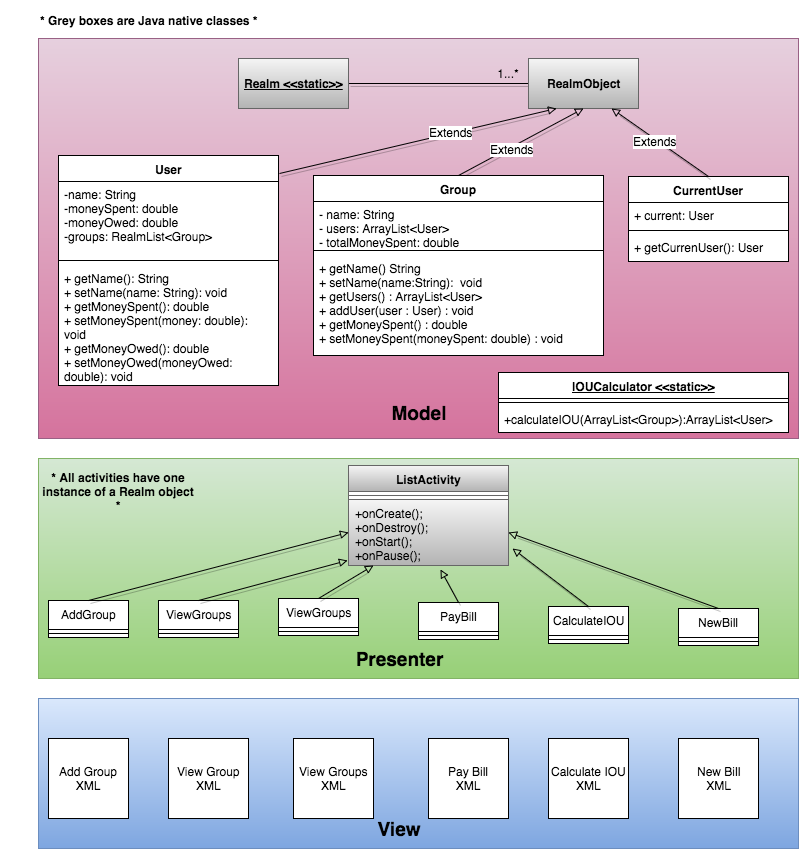

The diagram above was exported from draw.io. Its source (the exported page's mxGraphModel, read from the mxfile embedded in the PNG):
<mxGraphModel dx="819" dy="632" grid="1" gridSize="10" guides="1" tooltips="1" connect="1" arrows="1" fold="1" page="1" pageScale="1" pageWidth="850" pageHeight="1100" math="0" shadow="0">
  <root>
    <mxCell id="0" />
    <mxCell id="1" parent="0" />
    <mxCell id="76114a84e19a55ec-8" value="" style="whiteSpace=wrap;html=1;strokeColor=#6c8ebf;fillColor=#dae8fc;fontSize=12;fontColor=#000000;gradientColor=#7ea6e0;" vertex="1" parent="1">
      <mxGeometry x="40" y="700" width="760" height="150" as="geometry" />
    </mxCell>
    <mxCell id="76114a84e19a55ec-25" value="" style="whiteSpace=wrap;html=1;strokeColor=#82b366;fillColor=#d5e8d4;fontSize=12;fontColor=#000000;gradientColor=#97d077;" vertex="1" parent="1">
      <mxGeometry x="40" y="460" width="760" height="220" as="geometry" />
    </mxCell>
    <mxCell id="76114a84e19a55ec-26" value="&lt;span style=&quot;font-weight: normal&quot;&gt;AddGroup&lt;/span&gt;" style="swimlane;html=1;fontStyle=1;align=center;verticalAlign=top;childLayout=stackLayout;horizontal=1;startSize=29;horizontalStack=0;resizeParent=1;resizeLast=0;collapsible=1;marginBottom=0;swimlaneFillColor=#ffffff;strokeColor=#000000;fillColor=#FFFFFF;fontSize=12;fontColor=#000000;" vertex="1" parent="1">
      <mxGeometry x="50" y="602" width="80" height="37" as="geometry" />
    </mxCell>
    <mxCell id="76114a84e19a55ec-28" value="" style="line;html=1;strokeWidth=1;fillColor=none;align=left;verticalAlign=middle;spacingTop=-1;spacingLeft=3;spacingRight=3;rotatable=0;labelPosition=right;points=[];portConstraint=eastwest;" vertex="1" parent="76114a84e19a55ec-26">
      <mxGeometry y="29" width="80" height="8" as="geometry" />
    </mxCell>
    <mxCell id="76114a84e19a55ec-30" value="" style="whiteSpace=wrap;html=1;strokeColor=#996185;fillColor=#e6d0de;fontSize=12;fontColor=#000000;gradientColor=#d5739d;" vertex="1" parent="1">
      <mxGeometry x="40" y="40" width="760" height="400" as="geometry" />
    </mxCell>
    <mxCell id="76114a84e19a55ec-31" value="&lt;font style=&quot;font-size: 19px&quot;&gt;&lt;b&gt;Presenter&lt;/b&gt;&lt;/font&gt;" style="text;html=1;strokeColor=none;fillColor=none;align=center;verticalAlign=middle;whiteSpace=wrap;fontSize=12;fontColor=#000000;" vertex="1" parent="1">
      <mxGeometry x="380" y="650" width="40" height="20" as="geometry" />
    </mxCell>
    <mxCell id="76114a84e19a55ec-33" value="&lt;font style=&quot;font-size: 19px&quot;&gt;&lt;b&gt;Model&lt;/b&gt;&lt;/font&gt;" style="text;html=1;strokeColor=none;fillColor=none;align=center;verticalAlign=middle;whiteSpace=wrap;fontSize=12;fontColor=#000000;" vertex="1" parent="1">
      <mxGeometry x="400" y="404" width="40" height="20" as="geometry" />
    </mxCell>
    <mxCell id="76114a84e19a55ec-43" value="CurrentUser" style="swimlane;html=1;fontStyle=1;align=center;verticalAlign=top;childLayout=stackLayout;horizontal=1;startSize=26;horizontalStack=0;resizeParent=1;resizeLast=0;collapsible=1;marginBottom=0;swimlaneFillColor=#ffffff;strokeColor=#000000;fillColor=#FFFFFF;fontSize=12;fontColor=#000000;" vertex="1" parent="1">
      <mxGeometry x="630" y="178" width="160" height="85" as="geometry" />
    </mxCell>
    <mxCell id="76114a84e19a55ec-44" value="+ current: User&lt;div&gt;&lt;div&gt;&lt;br&gt;&lt;/div&gt;&lt;/div&gt;" style="text;html=1;strokeColor=none;fillColor=none;align=left;verticalAlign=top;spacingLeft=4;spacingRight=4;whiteSpace=wrap;overflow=hidden;rotatable=0;points=[[0,0.5],[1,0.5]];portConstraint=eastwest;" vertex="1" parent="76114a84e19a55ec-43">
      <mxGeometry y="26" width="160" height="24" as="geometry" />
    </mxCell>
    <mxCell id="76114a84e19a55ec-45" value="" style="line;html=1;strokeWidth=1;fillColor=none;align=left;verticalAlign=middle;spacingTop=-1;spacingLeft=3;spacingRight=3;rotatable=0;labelPosition=right;points=[];portConstraint=eastwest;" vertex="1" parent="76114a84e19a55ec-43">
      <mxGeometry y="50" width="160" height="8" as="geometry" />
    </mxCell>
    <mxCell id="76114a84e19a55ec-46" value="+ getCurrenUser(): User" style="text;html=1;strokeColor=none;fillColor=none;align=left;verticalAlign=top;spacingLeft=4;spacingRight=4;whiteSpace=wrap;overflow=hidden;rotatable=0;points=[[0,0.5],[1,0.5]];portConstraint=eastwest;" vertex="1" parent="76114a84e19a55ec-43">
      <mxGeometry y="58" width="160" height="22" as="geometry" />
    </mxCell>
    <mxCell id="76114a84e19a55ec-79" value="Add Group&lt;div&gt;XML&lt;/div&gt;" style="html=1;strokeColor=#000000;fillColor=#FFFFFF;fontSize=12;fontColor=#000000;" vertex="1" parent="1">
      <mxGeometry x="50" y="740" width="80" height="80" as="geometry" />
    </mxCell>
    <mxCell id="76114a84e19a55ec-80" value="&lt;div&gt;View Groups&lt;/div&gt;&lt;div&gt;XML&lt;/div&gt;" style="html=1;strokeColor=#000000;fillColor=#FFFFFF;fontSize=12;fontColor=#000000;" vertex="1" parent="1">
      <mxGeometry x="295" y="740" width="80" height="80" as="geometry" />
    </mxCell>
    <mxCell id="76114a84e19a55ec-81" value="&lt;div&gt;View Group&lt;/div&gt;&lt;div&gt;XML&lt;/div&gt;" style="html=1;strokeColor=#000000;fillColor=#FFFFFF;fontSize=12;fontColor=#000000;" vertex="1" parent="1">
      <mxGeometry x="170" y="740" width="80" height="80" as="geometry" />
    </mxCell>
    <mxCell id="76114a84e19a55ec-82" value="&lt;div&gt;Pay Bill&lt;/div&gt;&lt;div&gt;XML&lt;/div&gt;" style="html=1;strokeColor=#000000;fillColor=#FFFFFF;fontSize=12;fontColor=#000000;" vertex="1" parent="1">
      <mxGeometry x="430" y="740" width="80" height="80" as="geometry" />
    </mxCell>
    <mxCell id="76114a84e19a55ec-83" value="Calculate IOU&lt;div&gt;XML&lt;/div&gt;" style="html=1;strokeColor=#000000;fillColor=#FFFFFF;fontSize=12;fontColor=#000000;" vertex="1" parent="1">
      <mxGeometry x="550" y="740" width="80" height="80" as="geometry" />
    </mxCell>
    <mxCell id="76114a84e19a55ec-84" value="New Bill&lt;div&gt;XML&lt;/div&gt;" style="html=1;strokeColor=#000000;fillColor=#FFFFFF;fontSize=12;fontColor=#000000;" vertex="1" parent="1">
      <mxGeometry x="680" y="740" width="80" height="80" as="geometry" />
    </mxCell>
    <mxCell id="76114a84e19a55ec-85" value="&lt;font style=&quot;font-size: 19px&quot;&gt;&lt;b&gt;View&lt;/b&gt;&lt;/font&gt;" style="text;html=1;strokeColor=none;fillColor=none;align=center;verticalAlign=middle;whiteSpace=wrap;fontSize=12;fontColor=#000000;" vertex="1" parent="1">
      <mxGeometry x="380" y="820" width="40" height="20" as="geometry" />
    </mxCell>
    <mxCell id="76114a84e19a55ec-94" value="" style="endArrow=classic;html=1;shadow=1;fontSize=12;fontColor=#000000;strokeColor=none;" edge="1" parent="1" source="76114a84e19a55ec-100">
      <mxGeometry width="50" height="50" relative="1" as="geometry">
        <mxPoint x="10" y="60" as="sourcePoint" />
        <mxPoint x="60" y="10" as="targetPoint" />
      </mxGeometry>
    </mxCell>
    <mxCell id="76114a84e19a55ec-95" value="" style="endArrow=none;html=1;shadow=1;fontSize=12;fontColor=#000000;rounded=0;entryX=0;entryY=0.5;startArrow=none;startFill=0;endFill=0;" edge="1" parent="1" target="76114a84e19a55ec-98">
      <mxGeometry width="50" height="50" relative="1" as="geometry">
        <mxPoint x="350" y="85" as="sourcePoint" />
        <mxPoint x="510" y="80" as="targetPoint" />
      </mxGeometry>
    </mxCell>
    <mxCell id="76114a84e19a55ec-96" value="1...*" style="text;html=1;strokeColor=none;fillColor=none;align=center;verticalAlign=middle;whiteSpace=wrap;fontSize=12;fontColor=#000000;" vertex="1" parent="1">
      <mxGeometry x="490" y="65" width="40" height="20" as="geometry" />
    </mxCell>
    <mxCell id="76114a84e19a55ec-98" value="&lt;b&gt;RealmObject&lt;/b&gt;" style="html=1;strokeColor=#666666;fillColor=#f5f5f5;fontSize=12;fontColor=#000000;gradientColor=#b3b3b3;" vertex="1" parent="1">
      <mxGeometry x="530" y="60" width="110" height="50" as="geometry" />
    </mxCell>
    <mxCell id="76114a84e19a55ec-99" value="&lt;b&gt;&lt;u&gt;Realm &amp;lt;&amp;lt;static&amp;gt;&amp;gt;&lt;/u&gt;&lt;/b&gt;" style="html=1;strokeColor=#666666;fillColor=#f5f5f5;fontSize=12;fontColor=#000000;gradientColor=#b3b3b3;" vertex="1" parent="1">
      <mxGeometry x="240" y="60" width="110" height="50" as="geometry" />
    </mxCell>
    <mxCell id="76114a84e19a55ec-100" value="* Grey boxes are Java native classes *&amp;nbsp;" style="text;html=1;resizable=0;points=[];autosize=1;align=left;verticalAlign=top;spacingTop=-4;fontSize=12;fontColor=#000000;fontStyle=1" vertex="1" parent="1">
      <mxGeometry x="40" y="13" width="220" height="20" as="geometry" />
    </mxCell>
    <mxCell id="76114a84e19a55ec-101" value="" style="endArrow=classic;html=1;shadow=1;fontSize=12;fontColor=#000000;strokeColor=none;" edge="1" parent="1" target="76114a84e19a55ec-100">
      <mxGeometry width="50" height="50" relative="1" as="geometry">
        <mxPoint x="10" y="60" as="sourcePoint" />
        <mxPoint x="60" y="10" as="targetPoint" />
      </mxGeometry>
    </mxCell>
    <mxCell id="76114a84e19a55ec-104" value="" style="endArrow=block;html=1;shadow=1;fontSize=12;fontColor=#000000;entryX=0.25;entryY=1;endFill=0;exitX=1.005;exitY=0.078;exitPerimeter=0;" edge="1" parent="1" source="18ab890bb982be29-1" target="76114a84e19a55ec-98">
      <mxGeometry width="50" height="50" relative="1" as="geometry">
        <mxPoint x="160" y="202" as="sourcePoint" />
        <mxPoint x="60" y="10" as="targetPoint" />
      </mxGeometry>
    </mxCell>
    <mxCell id="76114a84e19a55ec-105" value="Extends" style="text;html=1;resizable=0;points=[];align=center;verticalAlign=middle;labelBackgroundColor=#ffffff;fontSize=12;fontColor=#000000;" vertex="1" connectable="0" parent="76114a84e19a55ec-104">
      <mxGeometry x="0.2367" relative="1" as="geometry">
        <mxPoint y="-1" as="offset" />
      </mxGeometry>
    </mxCell>
    <mxCell id="76114a84e19a55ec-106" value="" style="endArrow=block;html=1;shadow=1;fontSize=12;fontColor=#000000;entryX=0.5;entryY=1;endFill=0;exitX=0.5;exitY=0;" edge="1" parent="1" source="18ab890bb982be29-5" target="76114a84e19a55ec-98">
      <mxGeometry width="50" height="50" relative="1" as="geometry">
        <mxPoint x="510" y="160" as="sourcePoint" />
        <mxPoint x="60" y="10" as="targetPoint" />
      </mxGeometry>
    </mxCell>
    <mxCell id="76114a84e19a55ec-107" value="Extends" style="text;html=1;resizable=0;points=[];align=center;verticalAlign=middle;labelBackgroundColor=#ffffff;fontSize=12;fontColor=#000000;" vertex="1" connectable="0" parent="76114a84e19a55ec-106">
      <mxGeometry x="-0.1599" y="-1" relative="1" as="geometry">
        <mxPoint y="1" as="offset" />
      </mxGeometry>
    </mxCell>
    <mxCell id="76114a84e19a55ec-108" value="" style="endArrow=block;html=1;shadow=1;fontSize=12;fontColor=#000000;exitX=0.5;exitY=0;entryX=0.75;entryY=1;endFill=0;" edge="1" parent="1" source="76114a84e19a55ec-43" target="76114a84e19a55ec-98">
      <mxGeometry width="50" height="50" relative="1" as="geometry">
        <mxPoint x="10" y="60" as="sourcePoint" />
        <mxPoint x="60" y="10" as="targetPoint" />
      </mxGeometry>
    </mxCell>
    <mxCell id="76114a84e19a55ec-109" value="Extends" style="text;html=1;resizable=0;points=[];align=center;verticalAlign=middle;labelBackgroundColor=#ffffff;fontSize=12;fontColor=#000000;" vertex="1" connectable="0" parent="76114a84e19a55ec-108">
      <mxGeometry x="0.0845" y="2" relative="1" as="geometry">
        <mxPoint as="offset" />
      </mxGeometry>
    </mxCell>
    <mxCell id="76114a84e19a55ec-115" value="&lt;u&gt;IOUCalculator &amp;lt;&amp;lt;static&amp;gt;&amp;gt;&lt;/u&gt;" style="swimlane;html=1;fontStyle=1;align=center;verticalAlign=top;childLayout=stackLayout;horizontal=1;startSize=26;horizontalStack=0;resizeParent=1;resizeLast=0;collapsible=1;marginBottom=0;swimlaneFillColor=#ffffff;strokeColor=#000000;fillColor=#FFFFFF;fontSize=12;fontColor=#000000;" vertex="1" parent="1">
      <mxGeometry x="500" y="374" width="290" height="60" as="geometry" />
    </mxCell>
    <mxCell id="76114a84e19a55ec-117" value="" style="line;html=1;strokeWidth=1;fillColor=none;align=left;verticalAlign=middle;spacingTop=-1;spacingLeft=3;spacingRight=3;rotatable=0;labelPosition=right;points=[];portConstraint=eastwest;" vertex="1" parent="76114a84e19a55ec-115">
      <mxGeometry y="26" width="290" height="8" as="geometry" />
    </mxCell>
    <mxCell id="76114a84e19a55ec-118" value="+calculateIOU(ArrayList&amp;lt;Group&amp;gt;):ArrayList&amp;lt;User&amp;gt;" style="text;html=1;strokeColor=none;fillColor=none;align=left;verticalAlign=top;spacingLeft=4;spacingRight=4;whiteSpace=wrap;overflow=hidden;rotatable=0;points=[[0,0.5],[1,0.5]];portConstraint=eastwest;" vertex="1" parent="76114a84e19a55ec-115">
      <mxGeometry y="34" width="290" height="26" as="geometry" />
    </mxCell>
    <mxCell id="76114a84e19a55ec-123" value="&lt;span style=&quot;font-weight: normal&quot;&gt;ViewGroups&lt;/span&gt;" style="swimlane;html=1;fontStyle=1;align=center;verticalAlign=top;childLayout=stackLayout;horizontal=1;startSize=29;horizontalStack=0;resizeParent=1;resizeLast=0;collapsible=1;marginBottom=0;swimlaneFillColor=#ffffff;strokeColor=#000000;fillColor=#FFFFFF;fontSize=12;fontColor=#000000;" vertex="1" parent="1">
      <mxGeometry x="160" y="602" width="80" height="37" as="geometry" />
    </mxCell>
    <mxCell id="76114a84e19a55ec-124" value="" style="line;html=1;strokeWidth=1;fillColor=none;align=left;verticalAlign=middle;spacingTop=-1;spacingLeft=3;spacingRight=3;rotatable=0;labelPosition=right;points=[];portConstraint=eastwest;" vertex="1" parent="76114a84e19a55ec-123">
      <mxGeometry y="29" width="80" height="8" as="geometry" />
    </mxCell>
    <mxCell id="76114a84e19a55ec-125" value="&lt;span style=&quot;font-weight: normal&quot;&gt;ViewGroups&lt;/span&gt;" style="swimlane;html=1;fontStyle=1;align=center;verticalAlign=top;childLayout=stackLayout;horizontal=1;startSize=29;horizontalStack=0;resizeParent=1;resizeLast=0;collapsible=1;marginBottom=0;swimlaneFillColor=#ffffff;strokeColor=#000000;fillColor=#FFFFFF;fontSize=12;fontColor=#000000;" vertex="1" parent="1">
      <mxGeometry x="280" y="600" width="80" height="37" as="geometry" />
    </mxCell>
    <mxCell id="76114a84e19a55ec-126" value="" style="line;html=1;strokeWidth=1;fillColor=none;align=left;verticalAlign=middle;spacingTop=-1;spacingLeft=3;spacingRight=3;rotatable=0;labelPosition=right;points=[];portConstraint=eastwest;" vertex="1" parent="76114a84e19a55ec-125">
      <mxGeometry y="29" width="80" height="8" as="geometry" />
    </mxCell>
    <mxCell id="76114a84e19a55ec-127" value="ListActivity" style="swimlane;html=1;fontStyle=1;align=center;verticalAlign=top;childLayout=stackLayout;horizontal=1;startSize=26;horizontalStack=0;resizeParent=1;resizeLast=0;collapsible=1;marginBottom=0;swimlaneFillColor=#ffffff;strokeColor=#666666;fillColor=#f5f5f5;fontSize=12;fontColor=#000000;gradientColor=#b3b3b3;" vertex="1" parent="1">
      <mxGeometry x="350" y="467" width="160" height="100" as="geometry" />
    </mxCell>
    <mxCell id="76114a84e19a55ec-129" value="" style="line;html=1;strokeWidth=1;fillColor=#f5f5f5;align=left;verticalAlign=middle;spacingTop=-1;spacingLeft=3;spacingRight=3;rotatable=0;labelPosition=right;points=[];portConstraint=eastwest;strokeColor=#666666;gradientColor=#b3b3b3;" vertex="1" parent="76114a84e19a55ec-127">
      <mxGeometry y="26" width="160" height="8" as="geometry" />
    </mxCell>
    <mxCell id="76114a84e19a55ec-130" value="+onCreate();&lt;div&gt;+onDestroy();&lt;/div&gt;&lt;div&gt;+onStart();&lt;/div&gt;&lt;div&gt;+onPause();&lt;/div&gt;" style="text;html=1;strokeColor=#666666;fillColor=#f5f5f5;align=left;verticalAlign=top;spacingLeft=4;spacingRight=4;whiteSpace=wrap;overflow=hidden;rotatable=0;points=[[0,0.5],[1,0.5]];portConstraint=eastwest;gradientColor=#b3b3b3;" vertex="1" parent="76114a84e19a55ec-127">
      <mxGeometry y="34" width="160" height="66" as="geometry" />
    </mxCell>
    <mxCell id="76114a84e19a55ec-131" value="&lt;span style=&quot;font-weight: normal&quot;&gt;PayBill&lt;/span&gt;" style="swimlane;html=1;fontStyle=1;align=center;verticalAlign=top;childLayout=stackLayout;horizontal=1;startSize=29;horizontalStack=0;resizeParent=1;resizeLast=0;collapsible=1;marginBottom=0;swimlaneFillColor=#ffffff;strokeColor=#000000;fillColor=#FFFFFF;fontSize=12;fontColor=#000000;" vertex="1" parent="1">
      <mxGeometry x="420" y="604" width="80" height="37" as="geometry" />
    </mxCell>
    <mxCell id="76114a84e19a55ec-132" value="" style="line;html=1;strokeWidth=1;fillColor=none;align=left;verticalAlign=middle;spacingTop=-1;spacingLeft=3;spacingRight=3;rotatable=0;labelPosition=right;points=[];portConstraint=eastwest;" vertex="1" parent="76114a84e19a55ec-131">
      <mxGeometry y="29" width="80" height="8" as="geometry" />
    </mxCell>
    <mxCell id="76114a84e19a55ec-133" value="&lt;span style=&quot;font-weight: normal&quot;&gt;CalculateIOU&lt;/span&gt;" style="swimlane;html=1;fontStyle=1;align=center;verticalAlign=top;childLayout=stackLayout;horizontal=1;startSize=29;horizontalStack=0;resizeParent=1;resizeLast=0;collapsible=1;marginBottom=0;swimlaneFillColor=#ffffff;strokeColor=#000000;fillColor=#FFFFFF;fontSize=12;fontColor=#000000;" vertex="1" parent="1">
      <mxGeometry x="550" y="608" width="80" height="37" as="geometry" />
    </mxCell>
    <mxCell id="76114a84e19a55ec-134" value="" style="line;html=1;strokeWidth=1;fillColor=none;align=left;verticalAlign=middle;spacingTop=-1;spacingLeft=3;spacingRight=3;rotatable=0;labelPosition=right;points=[];portConstraint=eastwest;" vertex="1" parent="76114a84e19a55ec-133">
      <mxGeometry y="29" width="80" height="8" as="geometry" />
    </mxCell>
    <mxCell id="76114a84e19a55ec-135" value="&lt;span style=&quot;font-weight: normal&quot;&gt;NewBill&lt;/span&gt;" style="swimlane;html=1;fontStyle=1;align=center;verticalAlign=top;childLayout=stackLayout;horizontal=1;startSize=29;horizontalStack=0;resizeParent=1;resizeLast=0;collapsible=1;marginBottom=0;swimlaneFillColor=#ffffff;strokeColor=#000000;fillColor=#FFFFFF;fontSize=12;fontColor=#000000;" vertex="1" parent="1">
      <mxGeometry x="680" y="610" width="80" height="37" as="geometry" />
    </mxCell>
    <mxCell id="76114a84e19a55ec-136" value="" style="line;html=1;strokeWidth=1;fillColor=none;align=left;verticalAlign=middle;spacingTop=-1;spacingLeft=3;spacingRight=3;rotatable=0;labelPosition=right;points=[];portConstraint=eastwest;" vertex="1" parent="76114a84e19a55ec-135">
      <mxGeometry y="29" width="80" height="8" as="geometry" />
    </mxCell>
    <mxCell id="76114a84e19a55ec-137" value="" style="endArrow=block;html=1;shadow=1;fontSize=12;fontColor=#000000;exitX=0.5;exitY=0;entryX=0;entryY=0.5;endFill=0;" edge="1" parent="1" source="76114a84e19a55ec-26" target="76114a84e19a55ec-130">
      <mxGeometry width="50" height="50" relative="1" as="geometry">
        <mxPoint x="10" y="340" as="sourcePoint" />
        <mxPoint x="60" y="290" as="targetPoint" />
      </mxGeometry>
    </mxCell>
    <mxCell id="76114a84e19a55ec-138" value="" style="endArrow=block;html=1;shadow=1;fontSize=12;fontColor=#000000;exitX=0.5;exitY=0;entryX=-0.006;entryY=0.929;entryPerimeter=0;endFill=0;" edge="1" parent="1" source="76114a84e19a55ec-123" target="76114a84e19a55ec-130">
      <mxGeometry width="50" height="50" relative="1" as="geometry">
        <mxPoint x="10" y="330" as="sourcePoint" />
        <mxPoint x="60" y="280" as="targetPoint" />
      </mxGeometry>
    </mxCell>
    <mxCell id="76114a84e19a55ec-139" value="" style="endArrow=block;html=1;shadow=1;fontSize=12;fontColor=#000000;exitX=0.5;exitY=0;endFill=0;" edge="1" parent="1" source="76114a84e19a55ec-125" target="76114a84e19a55ec-130">
      <mxGeometry width="50" height="50" relative="1" as="geometry">
        <mxPoint x="10" y="330" as="sourcePoint" />
        <mxPoint x="60" y="280" as="targetPoint" />
      </mxGeometry>
    </mxCell>
    <mxCell id="76114a84e19a55ec-140" value="" style="endArrow=block;html=1;shadow=1;fontSize=12;fontColor=#000000;exitX=0.5;exitY=0;entryX=0.575;entryY=1.054;entryPerimeter=0;endFill=0;" edge="1" parent="1" source="76114a84e19a55ec-131" target="76114a84e19a55ec-130">
      <mxGeometry width="50" height="50" relative="1" as="geometry">
        <mxPoint x="10" y="330" as="sourcePoint" />
        <mxPoint x="60" y="280" as="targetPoint" />
      </mxGeometry>
    </mxCell>
    <mxCell id="76114a84e19a55ec-141" value="" style="endArrow=block;html=1;shadow=1;fontSize=12;fontColor=#000000;exitX=0.5;exitY=0;endFill=0;" edge="1" parent="1" source="76114a84e19a55ec-133">
      <mxGeometry width="50" height="50" relative="1" as="geometry">
        <mxPoint x="10" y="340" as="sourcePoint" />
        <mxPoint x="514" y="550" as="targetPoint" />
      </mxGeometry>
    </mxCell>
    <mxCell id="76114a84e19a55ec-142" value="" style="endArrow=block;html=1;shadow=1;fontSize=12;fontColor=#000000;exitX=0.5;exitY=0;entryX=1;entryY=0.5;endFill=0;" edge="1" parent="1" source="76114a84e19a55ec-135" target="76114a84e19a55ec-130">
      <mxGeometry width="50" height="50" relative="1" as="geometry">
        <mxPoint x="10" y="250" as="sourcePoint" />
        <mxPoint x="60" y="200" as="targetPoint" />
      </mxGeometry>
    </mxCell>
    <mxCell id="18ab890bb982be29-1" value="User" style="swimlane;html=1;fontStyle=1;align=center;verticalAlign=top;childLayout=stackLayout;horizontal=1;startSize=26;horizontalStack=0;resizeParent=1;resizeLast=0;collapsible=1;marginBottom=0;swimlaneFillColor=#ffffff;" vertex="1" parent="1">
      <mxGeometry x="60" y="157" width="220" height="230" as="geometry" />
    </mxCell>
    <mxCell id="18ab890bb982be29-2" value="-name: String&lt;div&gt;-moneySpent: double&lt;/div&gt;&lt;div&gt;-moneyOwed: double&lt;/div&gt;&lt;div&gt;-groups: RealmList&amp;lt;Group&amp;gt;&lt;/div&gt;&lt;div&gt;&lt;br&gt;&lt;/div&gt;&lt;div&gt;&lt;br&gt;&lt;/div&gt;&lt;div&gt;&lt;br&gt;&lt;div&gt;&lt;br&gt;&lt;/div&gt;&lt;div&gt;&lt;div&gt;&lt;br&gt;&lt;/div&gt;&lt;/div&gt;&lt;/div&gt;" style="text;html=1;strokeColor=none;fillColor=none;align=left;verticalAlign=top;spacingLeft=4;spacingRight=4;whiteSpace=wrap;overflow=hidden;rotatable=0;points=[[0,0.5],[1,0.5]];portConstraint=eastwest;" vertex="1" parent="18ab890bb982be29-1">
      <mxGeometry y="26" width="220" height="74" as="geometry" />
    </mxCell>
    <mxCell id="18ab890bb982be29-3" value="" style="line;html=1;strokeWidth=1;fillColor=none;align=left;verticalAlign=middle;spacingTop=-1;spacingLeft=3;spacingRight=3;rotatable=0;labelPosition=right;points=[];portConstraint=eastwest;" vertex="1" parent="18ab890bb982be29-1">
      <mxGeometry y="100" width="220" height="10" as="geometry" />
    </mxCell>
    <mxCell id="18ab890bb982be29-4" value="+ getName(): String&lt;div&gt;+ setName(name: String): void&lt;br&gt;&lt;div&gt;+ getMoneySpent(): double&lt;/div&gt;&lt;div&gt;&lt;div&gt;+ setMoneySpent(money: double): void&lt;/div&gt;&lt;/div&gt;&lt;div&gt;+ getMoneyOwed(): double&lt;/div&gt;&lt;div&gt;&lt;span&gt;+ setMoneyOwed(moneyOwed: double): void&lt;/span&gt;&lt;br&gt;&lt;/div&gt;&lt;/div&gt;" style="text;html=1;strokeColor=none;fillColor=none;align=left;verticalAlign=top;spacingLeft=4;spacingRight=4;whiteSpace=wrap;overflow=hidden;rotatable=0;points=[[0,0.5],[1,0.5]];portConstraint=eastwest;" vertex="1" parent="18ab890bb982be29-1">
      <mxGeometry y="110" width="220" height="120" as="geometry" />
    </mxCell>
    <mxCell id="18ab890bb982be29-5" value="Group" style="swimlane;html=1;fontStyle=1;align=center;verticalAlign=top;childLayout=stackLayout;horizontal=1;startSize=26;horizontalStack=0;resizeParent=1;resizeLast=0;collapsible=1;marginBottom=0;swimlaneFillColor=#ffffff;" vertex="1" parent="1">
      <mxGeometry x="315" y="177" width="290" height="180" as="geometry" />
    </mxCell>
    <mxCell id="18ab890bb982be29-6" value="&lt;div&gt;&lt;div&gt;- name: String&lt;/div&gt;&lt;div&gt;- users: ArrayList&amp;lt;User&amp;gt;&lt;/div&gt;&lt;/div&gt;&lt;div&gt;- totalMoneySpent: double&lt;/div&gt;&lt;div&gt;&lt;br&gt;&lt;/div&gt;&lt;div&gt;&lt;br&gt;&lt;/div&gt;&lt;div&gt;&lt;br&gt;&lt;/div&gt;" style="text;html=1;strokeColor=none;fillColor=none;align=left;verticalAlign=top;spacingLeft=4;spacingRight=4;whiteSpace=wrap;overflow=hidden;rotatable=0;points=[[0,0.5],[1,0.5]];portConstraint=eastwest;" vertex="1" parent="18ab890bb982be29-5">
      <mxGeometry y="26" width="290" height="44" as="geometry" />
    </mxCell>
    <mxCell id="18ab890bb982be29-7" value="" style="line;html=1;strokeWidth=1;fillColor=none;align=left;verticalAlign=middle;spacingTop=-1;spacingLeft=3;spacingRight=3;rotatable=0;labelPosition=right;points=[];portConstraint=eastwest;" vertex="1" parent="18ab890bb982be29-5">
      <mxGeometry y="70" width="290" height="10" as="geometry" />
    </mxCell>
    <mxCell id="18ab890bb982be29-8" value="+ getName() String&lt;div&gt;+ setName(name:String): &amp;nbsp;void&lt;br&gt;&lt;div&gt;+ getUsers() : ArrayList&amp;lt;User&amp;gt;&lt;/div&gt;&lt;div&gt;+ addUser(user : User) : void&lt;/div&gt;&lt;div&gt;+ getMoneySpent() : double&lt;/div&gt;&lt;div&gt;+ setMoneySpent(moneySpent: double) : void&lt;/div&gt;&lt;div&gt;&lt;br&gt;&lt;/div&gt;&lt;div&gt;&lt;br&gt;&lt;div&gt;&lt;br&gt;&lt;/div&gt;&lt;/div&gt;&lt;/div&gt;" style="text;html=1;strokeColor=none;fillColor=none;align=left;verticalAlign=top;spacingLeft=4;spacingRight=4;whiteSpace=wrap;overflow=hidden;rotatable=0;points=[[0,0.5],[1,0.5]];portConstraint=eastwest;" vertex="1" parent="18ab890bb982be29-5">
      <mxGeometry y="80" width="290" height="100" as="geometry" />
    </mxCell>
    <mxCell id="18ab890bb982be29-9" value="* All activities have one instance of a Realm object *" style="text;html=1;strokeColor=none;fillColor=none;align=center;verticalAlign=middle;whiteSpace=wrap;fontSize=12;fontColor=#000000;fontStyle=1" vertex="1" parent="1">
      <mxGeometry x="40" y="483" width="160" height="20" as="geometry" />
    </mxCell>
  </root>
</mxGraphModel>